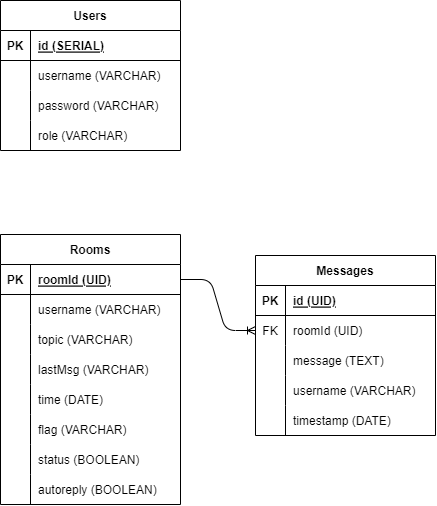

The diagram above was exported from draw.io. Its source (the exported page's mxGraphModel, read from the mxfile embedded in the PNG):
<mxGraphModel dx="788" dy="316" grid="0" gridSize="10" guides="1" tooltips="1" connect="1" arrows="1" fold="1" page="1" pageScale="1" pageWidth="850" pageHeight="1100" math="0" shadow="0">
  <root>
    <mxCell id="0" />
    <mxCell id="1" parent="0" />
    <mxCell id="2" value="Users" style="shape=table;startSize=30;container=1;collapsible=1;childLayout=tableLayout;fixedRows=1;rowLines=0;fontStyle=1;align=center;resizeLast=1;" parent="1" vertex="1">
      <mxGeometry x="80" y="156" width="180" height="150" as="geometry" />
    </mxCell>
    <mxCell id="3" value="" style="shape=tableRow;horizontal=0;startSize=0;swimlaneHead=0;swimlaneBody=0;fillColor=none;collapsible=0;dropTarget=0;points=[[0,0.5],[1,0.5]];portConstraint=eastwest;top=0;left=0;right=0;bottom=1;" parent="2" vertex="1">
      <mxGeometry y="30" width="180" height="30" as="geometry" />
    </mxCell>
    <mxCell id="4" value="PK" style="shape=partialRectangle;connectable=0;fillColor=none;top=0;left=0;bottom=0;right=0;fontStyle=1;overflow=hidden;" parent="3" vertex="1">
      <mxGeometry width="30" height="30" as="geometry">
        <mxRectangle width="30" height="30" as="alternateBounds" />
      </mxGeometry>
    </mxCell>
    <mxCell id="5" value="id (SERIAL)" style="shape=partialRectangle;connectable=0;fillColor=none;top=0;left=0;bottom=0;right=0;align=left;spacingLeft=6;fontStyle=5;overflow=hidden;" parent="3" vertex="1">
      <mxGeometry x="30" width="150" height="30" as="geometry">
        <mxRectangle width="150" height="30" as="alternateBounds" />
      </mxGeometry>
    </mxCell>
    <mxCell id="6" value="" style="shape=tableRow;horizontal=0;startSize=0;swimlaneHead=0;swimlaneBody=0;fillColor=none;collapsible=0;dropTarget=0;points=[[0,0.5],[1,0.5]];portConstraint=eastwest;top=0;left=0;right=0;bottom=0;" parent="2" vertex="1">
      <mxGeometry y="60" width="180" height="30" as="geometry" />
    </mxCell>
    <mxCell id="7" value="" style="shape=partialRectangle;connectable=0;fillColor=none;top=0;left=0;bottom=0;right=0;editable=1;overflow=hidden;" parent="6" vertex="1">
      <mxGeometry width="30" height="30" as="geometry">
        <mxRectangle width="30" height="30" as="alternateBounds" />
      </mxGeometry>
    </mxCell>
    <mxCell id="8" value="username (VARCHAR)" style="shape=partialRectangle;connectable=0;fillColor=none;top=0;left=0;bottom=0;right=0;align=left;spacingLeft=6;overflow=hidden;" parent="6" vertex="1">
      <mxGeometry x="30" width="150" height="30" as="geometry">
        <mxRectangle width="150" height="30" as="alternateBounds" />
      </mxGeometry>
    </mxCell>
    <mxCell id="9" value="" style="shape=tableRow;horizontal=0;startSize=0;swimlaneHead=0;swimlaneBody=0;fillColor=none;collapsible=0;dropTarget=0;points=[[0,0.5],[1,0.5]];portConstraint=eastwest;top=0;left=0;right=0;bottom=0;" parent="2" vertex="1">
      <mxGeometry y="90" width="180" height="30" as="geometry" />
    </mxCell>
    <mxCell id="10" value="" style="shape=partialRectangle;connectable=0;fillColor=none;top=0;left=0;bottom=0;right=0;editable=1;overflow=hidden;" parent="9" vertex="1">
      <mxGeometry width="30" height="30" as="geometry">
        <mxRectangle width="30" height="30" as="alternateBounds" />
      </mxGeometry>
    </mxCell>
    <mxCell id="11" value="password (VARCHAR)" style="shape=partialRectangle;connectable=0;fillColor=none;top=0;left=0;bottom=0;right=0;align=left;spacingLeft=6;overflow=hidden;" parent="9" vertex="1">
      <mxGeometry x="30" width="150" height="30" as="geometry">
        <mxRectangle width="150" height="30" as="alternateBounds" />
      </mxGeometry>
    </mxCell>
    <mxCell id="12" value="" style="shape=tableRow;horizontal=0;startSize=0;swimlaneHead=0;swimlaneBody=0;fillColor=none;collapsible=0;dropTarget=0;points=[[0,0.5],[1,0.5]];portConstraint=eastwest;top=0;left=0;right=0;bottom=0;" parent="2" vertex="1">
      <mxGeometry y="120" width="180" height="30" as="geometry" />
    </mxCell>
    <mxCell id="13" value="" style="shape=partialRectangle;connectable=0;fillColor=none;top=0;left=0;bottom=0;right=0;editable=1;overflow=hidden;" parent="12" vertex="1">
      <mxGeometry width="30" height="30" as="geometry">
        <mxRectangle width="30" height="30" as="alternateBounds" />
      </mxGeometry>
    </mxCell>
    <mxCell id="14" value="role (VARCHAR)" style="shape=partialRectangle;connectable=0;fillColor=none;top=0;left=0;bottom=0;right=0;align=left;spacingLeft=6;overflow=hidden;" parent="12" vertex="1">
      <mxGeometry x="30" width="150" height="30" as="geometry">
        <mxRectangle width="150" height="30" as="alternateBounds" />
      </mxGeometry>
    </mxCell>
    <mxCell id="15" value="Rooms" style="shape=table;startSize=30;container=1;collapsible=1;childLayout=tableLayout;fixedRows=1;rowLines=0;fontStyle=1;align=center;resizeLast=1;" parent="1" vertex="1">
      <mxGeometry x="80" y="390" width="180" height="270" as="geometry" />
    </mxCell>
    <mxCell id="16" value="" style="shape=tableRow;horizontal=0;startSize=0;swimlaneHead=0;swimlaneBody=0;fillColor=none;collapsible=0;dropTarget=0;points=[[0,0.5],[1,0.5]];portConstraint=eastwest;top=0;left=0;right=0;bottom=1;" parent="15" vertex="1">
      <mxGeometry y="30" width="180" height="30" as="geometry" />
    </mxCell>
    <mxCell id="17" value="PK" style="shape=partialRectangle;connectable=0;fillColor=none;top=0;left=0;bottom=0;right=0;fontStyle=1;overflow=hidden;" parent="16" vertex="1">
      <mxGeometry width="30" height="30" as="geometry">
        <mxRectangle width="30" height="30" as="alternateBounds" />
      </mxGeometry>
    </mxCell>
    <mxCell id="18" value="roomId (UID)" style="shape=partialRectangle;connectable=0;fillColor=none;top=0;left=0;bottom=0;right=0;align=left;spacingLeft=6;fontStyle=5;overflow=hidden;" parent="16" vertex="1">
      <mxGeometry x="30" width="150" height="30" as="geometry">
        <mxRectangle width="150" height="30" as="alternateBounds" />
      </mxGeometry>
    </mxCell>
    <mxCell id="19" value="" style="shape=tableRow;horizontal=0;startSize=0;swimlaneHead=0;swimlaneBody=0;fillColor=none;collapsible=0;dropTarget=0;points=[[0,0.5],[1,0.5]];portConstraint=eastwest;top=0;left=0;right=0;bottom=0;" parent="15" vertex="1">
      <mxGeometry y="60" width="180" height="30" as="geometry" />
    </mxCell>
    <mxCell id="20" value="" style="shape=partialRectangle;connectable=0;fillColor=none;top=0;left=0;bottom=0;right=0;editable=1;overflow=hidden;" parent="19" vertex="1">
      <mxGeometry width="30" height="30" as="geometry">
        <mxRectangle width="30" height="30" as="alternateBounds" />
      </mxGeometry>
    </mxCell>
    <mxCell id="21" value="username (VARCHAR)" style="shape=partialRectangle;connectable=0;fillColor=none;top=0;left=0;bottom=0;right=0;align=left;spacingLeft=6;overflow=hidden;" parent="19" vertex="1">
      <mxGeometry x="30" width="150" height="30" as="geometry">
        <mxRectangle width="150" height="30" as="alternateBounds" />
      </mxGeometry>
    </mxCell>
    <mxCell id="67" value="" style="shape=tableRow;horizontal=0;startSize=0;swimlaneHead=0;swimlaneBody=0;fillColor=none;collapsible=0;dropTarget=0;points=[[0,0.5],[1,0.5]];portConstraint=eastwest;top=0;left=0;right=0;bottom=0;" vertex="1" parent="15">
      <mxGeometry y="90" width="180" height="30" as="geometry" />
    </mxCell>
    <mxCell id="68" value="" style="shape=partialRectangle;connectable=0;fillColor=none;top=0;left=0;bottom=0;right=0;editable=1;overflow=hidden;" vertex="1" parent="67">
      <mxGeometry width="30" height="30" as="geometry">
        <mxRectangle width="30" height="30" as="alternateBounds" />
      </mxGeometry>
    </mxCell>
    <mxCell id="69" value="topic (VARCHAR)" style="shape=partialRectangle;connectable=0;fillColor=none;top=0;left=0;bottom=0;right=0;align=left;spacingLeft=6;overflow=hidden;" vertex="1" parent="67">
      <mxGeometry x="30" width="150" height="30" as="geometry">
        <mxRectangle width="150" height="30" as="alternateBounds" />
      </mxGeometry>
    </mxCell>
    <mxCell id="57" value="" style="shape=tableRow;horizontal=0;startSize=0;swimlaneHead=0;swimlaneBody=0;fillColor=none;collapsible=0;dropTarget=0;points=[[0,0.5],[1,0.5]];portConstraint=eastwest;top=0;left=0;right=0;bottom=0;" parent="15" vertex="1">
      <mxGeometry y="120" width="180" height="30" as="geometry" />
    </mxCell>
    <mxCell id="58" value="" style="shape=partialRectangle;connectable=0;fillColor=none;top=0;left=0;bottom=0;right=0;editable=1;overflow=hidden;" parent="57" vertex="1">
      <mxGeometry width="30" height="30" as="geometry">
        <mxRectangle width="30" height="30" as="alternateBounds" />
      </mxGeometry>
    </mxCell>
    <mxCell id="59" value="lastMsg (VARCHAR)" style="shape=partialRectangle;connectable=0;fillColor=none;top=0;left=0;bottom=0;right=0;align=left;spacingLeft=6;overflow=hidden;" parent="57" vertex="1">
      <mxGeometry x="30" width="150" height="30" as="geometry">
        <mxRectangle width="150" height="30" as="alternateBounds" />
      </mxGeometry>
    </mxCell>
    <mxCell id="64" value="" style="shape=tableRow;horizontal=0;startSize=0;swimlaneHead=0;swimlaneBody=0;fillColor=none;collapsible=0;dropTarget=0;points=[[0,0.5],[1,0.5]];portConstraint=eastwest;top=0;left=0;right=0;bottom=0;" vertex="1" parent="15">
      <mxGeometry y="150" width="180" height="30" as="geometry" />
    </mxCell>
    <mxCell id="65" value="" style="shape=partialRectangle;connectable=0;fillColor=none;top=0;left=0;bottom=0;right=0;editable=1;overflow=hidden;" vertex="1" parent="64">
      <mxGeometry width="30" height="30" as="geometry">
        <mxRectangle width="30" height="30" as="alternateBounds" />
      </mxGeometry>
    </mxCell>
    <mxCell id="66" value="time (DATE)" style="shape=partialRectangle;connectable=0;fillColor=none;top=0;left=0;bottom=0;right=0;align=left;spacingLeft=6;overflow=hidden;" vertex="1" parent="64">
      <mxGeometry x="30" width="150" height="30" as="geometry">
        <mxRectangle width="150" height="30" as="alternateBounds" />
      </mxGeometry>
    </mxCell>
    <mxCell id="54" value="" style="shape=tableRow;horizontal=0;startSize=0;swimlaneHead=0;swimlaneBody=0;fillColor=none;collapsible=0;dropTarget=0;points=[[0,0.5],[1,0.5]];portConstraint=eastwest;top=0;left=0;right=0;bottom=0;" parent="15" vertex="1">
      <mxGeometry y="180" width="180" height="30" as="geometry" />
    </mxCell>
    <mxCell id="55" value="" style="shape=partialRectangle;connectable=0;fillColor=none;top=0;left=0;bottom=0;right=0;editable=1;overflow=hidden;" parent="54" vertex="1">
      <mxGeometry width="30" height="30" as="geometry">
        <mxRectangle width="30" height="30" as="alternateBounds" />
      </mxGeometry>
    </mxCell>
    <mxCell id="56" value="flag (VARCHAR)" style="shape=partialRectangle;connectable=0;fillColor=none;top=0;left=0;bottom=0;right=0;align=left;spacingLeft=6;overflow=hidden;" parent="54" vertex="1">
      <mxGeometry x="30" width="150" height="30" as="geometry">
        <mxRectangle width="150" height="30" as="alternateBounds" />
      </mxGeometry>
    </mxCell>
    <mxCell id="22" value="" style="shape=tableRow;horizontal=0;startSize=0;swimlaneHead=0;swimlaneBody=0;fillColor=none;collapsible=0;dropTarget=0;points=[[0,0.5],[1,0.5]];portConstraint=eastwest;top=0;left=0;right=0;bottom=0;" parent="15" vertex="1">
      <mxGeometry y="210" width="180" height="30" as="geometry" />
    </mxCell>
    <mxCell id="23" value="" style="shape=partialRectangle;connectable=0;fillColor=none;top=0;left=0;bottom=0;right=0;editable=1;overflow=hidden;" parent="22" vertex="1">
      <mxGeometry width="30" height="30" as="geometry">
        <mxRectangle width="30" height="30" as="alternateBounds" />
      </mxGeometry>
    </mxCell>
    <mxCell id="24" value="status (BOOLEAN)" style="shape=partialRectangle;connectable=0;fillColor=none;top=0;left=0;bottom=0;right=0;align=left;spacingLeft=6;overflow=hidden;" parent="22" vertex="1">
      <mxGeometry x="30" width="150" height="30" as="geometry">
        <mxRectangle width="150" height="30" as="alternateBounds" />
      </mxGeometry>
    </mxCell>
    <mxCell id="32" value="" style="shape=tableRow;horizontal=0;startSize=0;swimlaneHead=0;swimlaneBody=0;fillColor=none;collapsible=0;dropTarget=0;points=[[0,0.5],[1,0.5]];portConstraint=eastwest;top=0;left=0;right=0;bottom=0;" parent="15" vertex="1">
      <mxGeometry y="240" width="180" height="30" as="geometry" />
    </mxCell>
    <mxCell id="33" value="" style="shape=partialRectangle;connectable=0;fillColor=none;top=0;left=0;bottom=0;right=0;editable=1;overflow=hidden;" parent="32" vertex="1">
      <mxGeometry width="30" height="30" as="geometry">
        <mxRectangle width="30" height="30" as="alternateBounds" />
      </mxGeometry>
    </mxCell>
    <mxCell id="34" value="autoreply (BOOLEAN)" style="shape=partialRectangle;connectable=0;fillColor=none;top=0;left=0;bottom=0;right=0;align=left;spacingLeft=6;overflow=hidden;" parent="32" vertex="1">
      <mxGeometry x="30" width="150" height="30" as="geometry">
        <mxRectangle width="150" height="30" as="alternateBounds" />
      </mxGeometry>
    </mxCell>
    <mxCell id="35" value="Messages" style="shape=table;startSize=30;container=1;collapsible=1;childLayout=tableLayout;fixedRows=1;rowLines=0;fontStyle=1;align=center;resizeLast=1;" parent="1" vertex="1">
      <mxGeometry x="335" y="411" width="180" height="180" as="geometry" />
    </mxCell>
    <mxCell id="36" value="" style="shape=tableRow;horizontal=0;startSize=0;swimlaneHead=0;swimlaneBody=0;fillColor=none;collapsible=0;dropTarget=0;points=[[0,0.5],[1,0.5]];portConstraint=eastwest;top=0;left=0;right=0;bottom=1;" parent="35" vertex="1">
      <mxGeometry y="30" width="180" height="30" as="geometry" />
    </mxCell>
    <mxCell id="37" value="PK" style="shape=partialRectangle;connectable=0;fillColor=none;top=0;left=0;bottom=0;right=0;fontStyle=1;overflow=hidden;" parent="36" vertex="1">
      <mxGeometry width="30" height="30" as="geometry">
        <mxRectangle width="30" height="30" as="alternateBounds" />
      </mxGeometry>
    </mxCell>
    <mxCell id="38" value="id (UID)" style="shape=partialRectangle;connectable=0;fillColor=none;top=0;left=0;bottom=0;right=0;align=left;spacingLeft=6;fontStyle=5;overflow=hidden;" parent="36" vertex="1">
      <mxGeometry x="30" width="150" height="30" as="geometry">
        <mxRectangle width="150" height="30" as="alternateBounds" />
      </mxGeometry>
    </mxCell>
    <mxCell id="39" value="" style="shape=tableRow;horizontal=0;startSize=0;swimlaneHead=0;swimlaneBody=0;fillColor=none;collapsible=0;dropTarget=0;points=[[0,0.5],[1,0.5]];portConstraint=eastwest;top=0;left=0;right=0;bottom=0;" parent="35" vertex="1">
      <mxGeometry y="60" width="180" height="30" as="geometry" />
    </mxCell>
    <mxCell id="40" value="FK" style="shape=partialRectangle;connectable=0;fillColor=none;top=0;left=0;bottom=0;right=0;editable=1;overflow=hidden;" parent="39" vertex="1">
      <mxGeometry width="30" height="30" as="geometry">
        <mxRectangle width="30" height="30" as="alternateBounds" />
      </mxGeometry>
    </mxCell>
    <mxCell id="41" value="roomId (UID)" style="shape=partialRectangle;connectable=0;fillColor=none;top=0;left=0;bottom=0;right=0;align=left;spacingLeft=6;overflow=hidden;" parent="39" vertex="1">
      <mxGeometry x="30" width="150" height="30" as="geometry">
        <mxRectangle width="150" height="30" as="alternateBounds" />
      </mxGeometry>
    </mxCell>
    <mxCell id="42" value="" style="shape=tableRow;horizontal=0;startSize=0;swimlaneHead=0;swimlaneBody=0;fillColor=none;collapsible=0;dropTarget=0;points=[[0,0.5],[1,0.5]];portConstraint=eastwest;top=0;left=0;right=0;bottom=0;" parent="35" vertex="1">
      <mxGeometry y="90" width="180" height="30" as="geometry" />
    </mxCell>
    <mxCell id="43" value="" style="shape=partialRectangle;connectable=0;fillColor=none;top=0;left=0;bottom=0;right=0;editable=1;overflow=hidden;" parent="42" vertex="1">
      <mxGeometry width="30" height="30" as="geometry">
        <mxRectangle width="30" height="30" as="alternateBounds" />
      </mxGeometry>
    </mxCell>
    <mxCell id="44" value="message (TEXT)" style="shape=partialRectangle;connectable=0;fillColor=none;top=0;left=0;bottom=0;right=0;align=left;spacingLeft=6;overflow=hidden;" parent="42" vertex="1">
      <mxGeometry x="30" width="150" height="30" as="geometry">
        <mxRectangle width="150" height="30" as="alternateBounds" />
      </mxGeometry>
    </mxCell>
    <mxCell id="45" value="" style="shape=tableRow;horizontal=0;startSize=0;swimlaneHead=0;swimlaneBody=0;fillColor=none;collapsible=0;dropTarget=0;points=[[0,0.5],[1,0.5]];portConstraint=eastwest;top=0;left=0;right=0;bottom=0;" parent="35" vertex="1">
      <mxGeometry y="120" width="180" height="30" as="geometry" />
    </mxCell>
    <mxCell id="46" value="" style="shape=partialRectangle;connectable=0;fillColor=none;top=0;left=0;bottom=0;right=0;editable=1;overflow=hidden;" parent="45" vertex="1">
      <mxGeometry width="30" height="30" as="geometry">
        <mxRectangle width="30" height="30" as="alternateBounds" />
      </mxGeometry>
    </mxCell>
    <mxCell id="47" value="username (VARCHAR)" style="shape=partialRectangle;connectable=0;fillColor=none;top=0;left=0;bottom=0;right=0;align=left;spacingLeft=6;overflow=hidden;" parent="45" vertex="1">
      <mxGeometry x="30" width="150" height="30" as="geometry">
        <mxRectangle width="150" height="30" as="alternateBounds" />
      </mxGeometry>
    </mxCell>
    <mxCell id="48" value="" style="shape=tableRow;horizontal=0;startSize=0;swimlaneHead=0;swimlaneBody=0;fillColor=none;collapsible=0;dropTarget=0;points=[[0,0.5],[1,0.5]];portConstraint=eastwest;top=0;left=0;right=0;bottom=0;" parent="35" vertex="1">
      <mxGeometry y="150" width="180" height="30" as="geometry" />
    </mxCell>
    <mxCell id="49" value="" style="shape=partialRectangle;connectable=0;fillColor=none;top=0;left=0;bottom=0;right=0;editable=1;overflow=hidden;" parent="48" vertex="1">
      <mxGeometry width="30" height="30" as="geometry">
        <mxRectangle width="30" height="30" as="alternateBounds" />
      </mxGeometry>
    </mxCell>
    <mxCell id="50" value="timestamp (DATE)" style="shape=partialRectangle;connectable=0;fillColor=none;top=0;left=0;bottom=0;right=0;align=left;spacingLeft=6;overflow=hidden;" parent="48" vertex="1">
      <mxGeometry x="30" width="150" height="30" as="geometry">
        <mxRectangle width="150" height="30" as="alternateBounds" />
      </mxGeometry>
    </mxCell>
    <mxCell id="63" value="" style="edgeStyle=entityRelationEdgeStyle;fontSize=12;html=1;endArrow=ERoneToMany;" parent="1" source="16" target="39" edge="1">
      <mxGeometry width="100" height="100" relative="1" as="geometry">
        <mxPoint x="254" y="467" as="sourcePoint" />
        <mxPoint x="354" y="367" as="targetPoint" />
      </mxGeometry>
    </mxCell>
  </root>
</mxGraphModel>